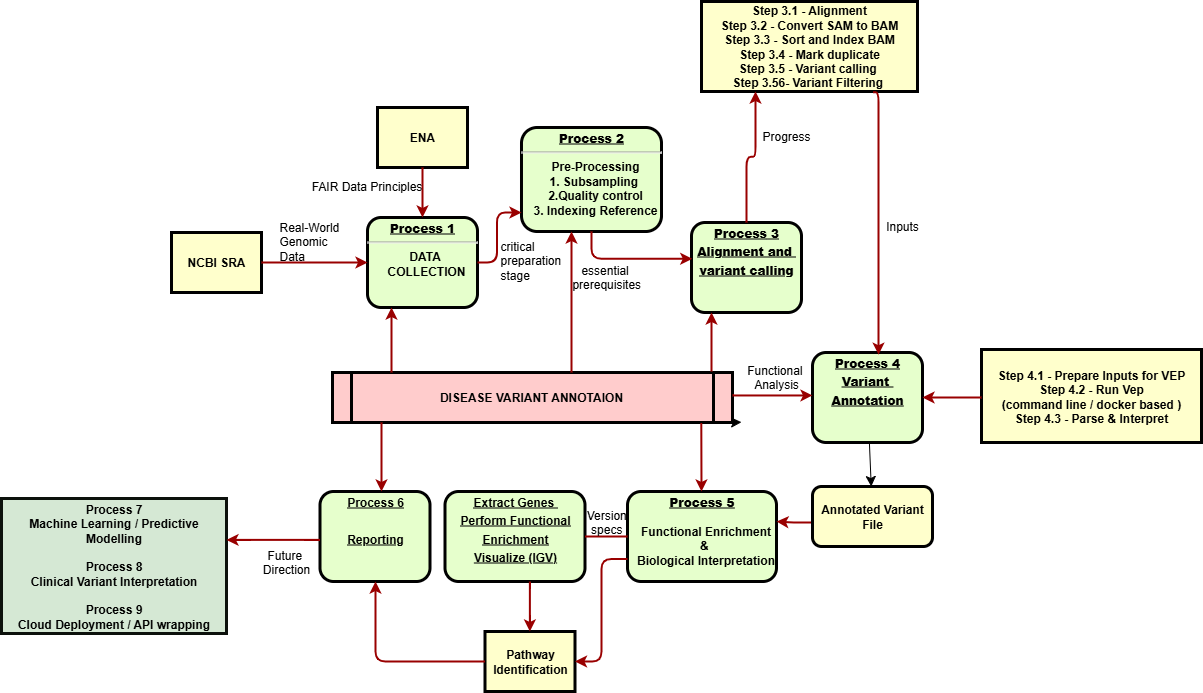

The diagram above was exported from draw.io. Its source (the exported page's mxGraphModel, read from the mxfile embedded in the PNG):
<mxGraphModel dx="2417" dy="957" grid="1" gridSize="10" guides="1" tooltips="1" connect="1" arrows="1" fold="1" page="1" pageScale="1" pageWidth="826" pageHeight="1169" background="none" math="0" shadow="0">
  <root>
    <mxCell id="0" />
    <mxCell id="1" parent="0" />
    <mxCell id="2" value="&lt;p style=&quot;margin: 0px; margin-top: 4px; text-align: center; text-decoration: underline;&quot;&gt;&lt;strong&gt;Process 1&lt;br&gt;&lt;/strong&gt;&lt;/p&gt;&lt;hr&gt;&lt;p style=&quot;margin: 0px; margin-left: 8px;&quot;&gt;DATA&amp;nbsp;&lt;/p&gt;&lt;p style=&quot;margin: 0px; margin-left: 8px;&quot;&gt;COLLECTION&lt;/p&gt;" style="verticalAlign=middle;align=center;overflow=fill;fontSize=12;fontFamily=Helvetica;html=1;rounded=1;fontStyle=1;strokeWidth=3;fillColor=#E6FFCC" parent="1" vertex="1">
      <mxGeometry x="236" y="236" width="110" height="90" as="geometry" />
    </mxCell>
    <mxCell id="3" value="ENA" style="whiteSpace=wrap;align=center;verticalAlign=middle;fontStyle=1;strokeWidth=3;fillColor=#FFFFCC" parent="1" vertex="1">
      <mxGeometry x="246" y="126" width="90" height="60" as="geometry" />
    </mxCell>
    <mxCell id="4" value="NCBI SRA" style="whiteSpace=wrap;align=center;verticalAlign=middle;fontStyle=1;strokeWidth=3;fillColor=#FFFFCC" parent="1" vertex="1">
      <mxGeometry x="40" y="251" width="90" height="60" as="geometry" />
    </mxCell>
    <mxCell id="tt2oMZnWe726qFSfbW0G-120" style="edgeStyle=none;curved=1;rounded=0;orthogonalLoop=1;jettySize=auto;html=1;exitX=1;exitY=1;exitDx=0;exitDy=0;fontSize=12;startSize=8;endSize=8;" edge="1" parent="1" source="5">
      <mxGeometry relative="1" as="geometry">
        <mxPoint x="610" y="440.7058823529412" as="targetPoint" />
      </mxGeometry>
    </mxCell>
    <mxCell id="5" value="DISEASE VARIANT ANNOTAION" style="shape=process;whiteSpace=wrap;align=center;verticalAlign=middle;size=0.0475;fontStyle=1;strokeWidth=3;fillColor=#FFCCCC" parent="1" vertex="1">
      <mxGeometry x="200.99999999999991" y="391" width="400" height="50" as="geometry" />
    </mxCell>
    <mxCell id="6" value="&lt;p style=&quot;margin: 0px; margin-top: 4px; text-align: center; text-decoration: underline;&quot;&gt;&lt;strong&gt;Process 2&lt;br&gt;&lt;/strong&gt;&lt;/p&gt;&lt;hr&gt;&lt;p style=&quot;margin: 0px; margin-left: 8px;&quot;&gt;Pre-Processing&lt;/p&gt;&lt;p style=&quot;margin: 0px; margin-left: 8px;&quot;&gt;1. Subsampling&amp;nbsp;&lt;/p&gt;&lt;p style=&quot;margin: 0px; margin-left: 8px;&quot;&gt;2.Quality control&lt;/p&gt;&lt;p style=&quot;margin: 0px; margin-left: 8px;&quot;&gt;3. Indexing Reference&lt;/p&gt;" style="verticalAlign=middle;align=center;overflow=fill;fontSize=12;fontFamily=Helvetica;html=1;rounded=1;fontStyle=1;strokeWidth=3;fillColor=#E6FFCC" parent="1" vertex="1">
      <mxGeometry x="390" y="146" width="140" height="104" as="geometry" />
    </mxCell>
    <mxCell id="tt2oMZnWe726qFSfbW0G-117" value="" style="edgeStyle=none;curved=1;rounded=0;orthogonalLoop=1;jettySize=auto;html=1;fontSize=12;startSize=8;endSize=8;" edge="1" parent="1" source="7" target="tt2oMZnWe726qFSfbW0G-114">
      <mxGeometry relative="1" as="geometry" />
    </mxCell>
    <mxCell id="7" value="&lt;p style=&quot;margin: 0px; margin-top: 4px; text-align: center; text-decoration: underline;&quot;&gt;&lt;strong&gt;&lt;strong&gt;Process&lt;/strong&gt;&amp;nbsp;4&lt;/strong&gt;&lt;/p&gt;&lt;p style=&quot;margin: 0px; margin-top: 4px; text-align: center; text-decoration: underline;&quot;&gt;&lt;strong style=&quot;background-color: transparent; color: light-dark(rgb(0, 0, 0), rgb(255, 255, 255));&quot;&gt;Variant&amp;nbsp;&lt;/strong&gt;&lt;/p&gt;&lt;p style=&quot;margin: 0px; margin-top: 4px; text-align: center; text-decoration: underline;&quot;&gt;&lt;strong&gt;Annotation&lt;/strong&gt;&lt;/p&gt;" style="verticalAlign=middle;align=center;overflow=fill;fontSize=12;fontFamily=Helvetica;html=1;rounded=1;fontStyle=1;strokeWidth=3;fillColor=#E6FFCC" parent="1" vertex="1">
      <mxGeometry x="681" y="371" width="110" height="90" as="geometry" />
    </mxCell>
    <mxCell id="8" value="&lt;p style=&quot;margin: 0px; margin-top: 4px; text-align: center; text-decoration: underline;&quot;&gt;&lt;strong&gt;&lt;strong&gt;Process&lt;/strong&gt;&amp;nbsp;3&lt;br&gt;&lt;/strong&gt;&lt;/p&gt;&lt;p style=&quot;margin: 0px; margin-top: 4px; text-align: center; text-decoration: underline;&quot;&gt;&lt;strong&gt;Alignment and&amp;nbsp;&lt;/strong&gt;&lt;/p&gt;&lt;p style=&quot;margin: 0px; margin-top: 4px; text-align: center; text-decoration: underline;&quot;&gt;&lt;strong&gt;variant calling&lt;/strong&gt;&lt;/p&gt;" style="verticalAlign=middle;align=center;overflow=fill;fontSize=12;fontFamily=Helvetica;html=1;rounded=1;fontStyle=1;strokeWidth=3;fillColor=#E6FFCC" parent="1" vertex="1">
      <mxGeometry x="560" y="241" width="110" height="90" as="geometry" />
    </mxCell>
    <mxCell id="9" value="&lt;p style=&quot;margin: 0px; margin-top: 4px; text-align: center; text-decoration: underline;&quot;&gt;&lt;strong&gt;&lt;strong&gt;Process 5&lt;/strong&gt;&lt;br&gt;&lt;/strong&gt;&lt;/p&gt;&lt;p style=&quot;margin: 0px; margin-left: 8px;&quot;&gt;&lt;br&gt;&lt;/p&gt;&lt;p style=&quot;margin: 0px; margin-left: 8px;&quot;&gt;Functional Enrichment&lt;/p&gt;&lt;p style=&quot;margin: 0px; margin-left: 8px;&quot;&gt;&amp;amp;&amp;nbsp;&lt;/p&gt;&lt;p style=&quot;margin: 0px; margin-left: 8px;&quot;&gt;Biological Interpretation&lt;/p&gt;" style="verticalAlign=middle;align=center;overflow=fill;fontSize=12;fontFamily=Helvetica;html=1;rounded=1;fontStyle=1;strokeWidth=3;fillColor=#E6FFCC" parent="1" vertex="1">
      <mxGeometry x="496" y="510" width="149" height="90" as="geometry" />
    </mxCell>
    <mxCell id="10" value="&lt;p style=&quot;margin: 0px; margin-top: 4px; text-align: center; text-decoration: underline;&quot;&gt;Process 6&lt;/p&gt;&lt;p style=&quot;margin: 0px; margin-top: 4px; text-align: center; text-decoration: underline;&quot;&gt;&lt;br&gt;&lt;/p&gt;&lt;p style=&quot;margin: 0px; margin-top: 4px; text-align: center; text-decoration: underline;&quot;&gt;Reporting&lt;/p&gt;" style="verticalAlign=middle;align=center;overflow=fill;fontSize=12;fontFamily=Helvetica;html=1;rounded=1;fontStyle=1;strokeWidth=3;fillColor=#E6FFCC" parent="1" vertex="1">
      <mxGeometry x="188.49999999999991" y="510" width="110" height="90" as="geometry" />
    </mxCell>
    <mxCell id="12" value="Step 3.1 - Alignment&#10;Step 3.2 - Convert SAM to BAM&#10;Step 3.3 - Sort and Index BAM&#10;Step 3.4 - Mark duplicate&#10;Step 3.5 - Variant calling &#10;Step 3.56- Variant Filtering " style="whiteSpace=wrap;align=center;verticalAlign=middle;fontStyle=1;strokeWidth=3;fillColor=#FFFFCC" parent="1" vertex="1">
      <mxGeometry x="570" y="20" width="216" height="90" as="geometry" />
    </mxCell>
    <mxCell id="13" value="Pathway Identification" style="whiteSpace=wrap;align=center;verticalAlign=middle;fontStyle=1;strokeWidth=3;fillColor=#FFFFCC" parent="1" vertex="1">
      <mxGeometry x="353.50000000000006" y="650" width="90" height="60" as="geometry" />
    </mxCell>
    <mxCell id="14" value="Process 7&#10;Machine Learning / Predictive Modelling&#10;&#10;Process 8&#10;Clinical Variant Interpretation&#10;&#10;Process 9&#10;Cloud Deployment / API wrapping" style="whiteSpace=wrap;align=center;verticalAlign=middle;fontStyle=1;strokeWidth=3;fillColor=#d5e8d4;strokeColor=#0C110C;" parent="1" vertex="1">
      <mxGeometry x="-130" y="517" width="225" height="135" as="geometry" />
    </mxCell>
    <mxCell id="15" value="Step 4.1 - Prepare Inputs for VEP&#10;Step 4.2 - Run Vep&#10;(command line / docker based )&#10;Step 4.3 - Parse &amp; Interpret" style="whiteSpace=wrap;align=center;verticalAlign=middle;fontStyle=1;strokeWidth=3;fillColor=#FFFFCC" parent="1" vertex="1">
      <mxGeometry x="850" y="368" width="220" height="93" as="geometry" />
    </mxCell>
    <mxCell id="36" value="" style="edgeStyle=none;noEdgeStyle=1;strokeColor=#990000;strokeWidth=2" parent="1" source="3" target="2" edge="1">
      <mxGeometry width="100" height="100" relative="1" as="geometry">
        <mxPoint x="20" y="250" as="sourcePoint" />
        <mxPoint x="120" y="150" as="targetPoint" />
      </mxGeometry>
    </mxCell>
    <mxCell id="37" value="" style="edgeStyle=none;noEdgeStyle=1;strokeColor=#990000;strokeWidth=2" parent="1" source="4" target="2" edge="1">
      <mxGeometry width="100" height="100" relative="1" as="geometry">
        <mxPoint x="280" y="190" as="sourcePoint" />
        <mxPoint x="380" y="90" as="targetPoint" />
      </mxGeometry>
    </mxCell>
    <mxCell id="11" value="&lt;p style=&quot;margin: 0px; margin-top: 4px; text-align: center; text-decoration: underline;&quot;&gt;Extract Genes&amp;nbsp;&lt;/p&gt;&lt;p style=&quot;margin: 0px; margin-top: 4px; text-align: center; text-decoration: underline;&quot;&gt;Perform Functional&lt;/p&gt;&lt;p style=&quot;margin: 0px; margin-top: 4px; text-align: center; text-decoration: underline;&quot;&gt;Enrichment&lt;/p&gt;&lt;p style=&quot;margin: 0px; margin-top: 4px; text-align: center; text-decoration: underline;&quot;&gt;Visualize (IGV)&lt;/p&gt;" style="verticalAlign=middle;align=center;overflow=fill;fontSize=12;fontFamily=Helvetica;html=1;rounded=1;fontStyle=1;strokeWidth=3;fillColor=#E6FFCC" parent="1" vertex="1">
      <mxGeometry x="313.5" y="510" width="140" height="90" as="geometry" />
    </mxCell>
    <mxCell id="51" value="" style="endArrow=none;noEdgeStyle=1;strokeColor=#990000;strokeWidth=2" parent="1" source="9" target="11" edge="1">
      <mxGeometry relative="1" as="geometry">
        <mxPoint x="205.00819672131135" y="481" as="sourcePoint" />
        <mxPoint x="400.32786885245895" y="650" as="targetPoint" />
      </mxGeometry>
    </mxCell>
    <mxCell id="53" value="FAIR Data Principles" style="text;spacingTop=-5;align=center" parent="1" vertex="1">
      <mxGeometry x="230" y="196" width="11" height="24" as="geometry" />
    </mxCell>
    <mxCell id="55" value="" style="edgeStyle=elbowEdgeStyle;elbow=horizontal;strokeColor=#990000;strokeWidth=2" parent="1" source="5" target="2" edge="1">
      <mxGeometry width="100" height="100" relative="1" as="geometry">
        <mxPoint x="50" y="530" as="sourcePoint" />
        <mxPoint x="150" y="430" as="targetPoint" />
        <Array as="points">
          <mxPoint x="260" y="370" />
        </Array>
      </mxGeometry>
    </mxCell>
    <mxCell id="56" value="" style="edgeStyle=elbowEdgeStyle;elbow=horizontal;strokeColor=#990000;strokeWidth=2;exitX=1;exitY=0.5;exitDx=0;exitDy=0;" parent="1" source="2" target="6" edge="1">
      <mxGeometry width="100" height="100" relative="1" as="geometry">
        <mxPoint x="366" y="260" as="sourcePoint" />
        <mxPoint x="366" y="261" as="targetPoint" />
        <Array as="points">
          <mxPoint x="365.5" y="231" />
        </Array>
      </mxGeometry>
    </mxCell>
    <mxCell id="58" value="" style="edgeStyle=elbowEdgeStyle;elbow=horizontal;strokeColor=#990000;strokeWidth=2" parent="1" source="5" target="6" edge="1">
      <mxGeometry width="100" height="100" relative="1" as="geometry">
        <mxPoint x="380" y="370" as="sourcePoint" />
        <mxPoint x="480" y="270" as="targetPoint" />
        <Array as="points">
          <mxPoint x="440" y="310" />
        </Array>
      </mxGeometry>
    </mxCell>
    <mxCell id="59" value="" style="edgeStyle=elbowEdgeStyle;elbow=horizontal;strokeColor=#990000;strokeWidth=2;entryX=0.007;entryY=0.403;entryDx=0;entryDy=0;entryPerimeter=0;" parent="1" source="6" target="8" edge="1">
      <mxGeometry width="100" height="100" relative="1" as="geometry">
        <mxPoint x="350" y="370" as="sourcePoint" />
        <mxPoint x="450" y="270" as="targetPoint" />
        <Array as="points">
          <mxPoint x="460" y="320" />
        </Array>
      </mxGeometry>
    </mxCell>
    <mxCell id="61" value="essential &#10;prerequisites" style="text;spacingTop=-5;align=center" parent="1" vertex="1">
      <mxGeometry x="450.25" y="280" width="50" height="20.5" as="geometry" />
    </mxCell>
    <mxCell id="63" value="Progress&#10;" style="text;spacingTop=-5;align=center" parent="1" vertex="1">
      <mxGeometry x="640" y="146.0000000000001" width="30" height="20" as="geometry" />
    </mxCell>
    <mxCell id="64" value="Inputs" style="text;spacingTop=-5;align=center" parent="1" vertex="1">
      <mxGeometry x="756.0000000000001" y="236.0000000000001" width="30" height="20" as="geometry" />
    </mxCell>
    <mxCell id="66" value="" style="edgeStyle=elbowEdgeStyle;elbow=vertical;entryX=0.25;entryY=1;strokeColor=#990000;strokeWidth=2" parent="1" source="8" target="12" edge="1">
      <mxGeometry width="100" height="100" relative="1" as="geometry">
        <mxPoint x="530" y="250" as="sourcePoint" />
        <mxPoint x="630" y="150" as="targetPoint" />
        <Array as="points" />
      </mxGeometry>
    </mxCell>
    <mxCell id="67" value="" style="edgeStyle=elbowEdgeStyle;elbow=horizontal;strokeColor=#990000;strokeWidth=2;exitX=0.794;exitY=1.009;exitDx=0;exitDy=0;exitPerimeter=0;entryX=0.602;entryY=0.024;entryDx=0;entryDy=0;entryPerimeter=0;" parent="1" source="12" target="7" edge="1">
      <mxGeometry width="100" height="100" relative="1" as="geometry">
        <mxPoint x="660.0000000000002" y="360" as="sourcePoint" />
        <mxPoint x="750" y="330" as="targetPoint" />
        <Array as="points">
          <mxPoint x="747" y="320" />
          <mxPoint x="750" y="370" />
        </Array>
      </mxGeometry>
    </mxCell>
    <mxCell id="68" value="" style="edgeStyle=elbowEdgeStyle;elbow=horizontal;strokeColor=#990000;strokeWidth=2;exitX=0.922;exitY=1.01;exitDx=0;exitDy=0;exitPerimeter=0;" parent="1" source="5" edge="1">
      <mxGeometry width="100" height="100" relative="1" as="geometry">
        <mxPoint x="570" y="450" as="sourcePoint" />
        <mxPoint x="570" y="510" as="targetPoint" />
        <Array as="points">
          <mxPoint x="570" y="479" />
        </Array>
      </mxGeometry>
    </mxCell>
    <mxCell id="72" value="" style="edgeStyle=elbowEdgeStyle;elbow=vertical;strokeColor=#990000;strokeWidth=2" parent="1" edge="1">
      <mxGeometry width="100" height="100" relative="1" as="geometry">
        <mxPoint x="600.9999999999998" y="413.97" as="sourcePoint" />
        <mxPoint x="681" y="413.97" as="targetPoint" />
        <Array as="points">
          <mxPoint x="650" y="413.97" />
        </Array>
      </mxGeometry>
    </mxCell>
    <mxCell id="76" value="" style="edgeStyle=elbowEdgeStyle;elbow=horizontal;strokeColor=#990000;strokeWidth=2" parent="1" edge="1">
      <mxGeometry width="100" height="100" relative="1" as="geometry">
        <mxPoint x="580" y="390" as="sourcePoint" />
        <mxPoint x="580" y="331" as="targetPoint" />
        <Array as="points">
          <mxPoint x="580" y="360" />
        </Array>
      </mxGeometry>
    </mxCell>
    <mxCell id="78" value="" style="edgeStyle=elbowEdgeStyle;elbow=horizontal;strokeColor=#990000;strokeWidth=2;entryX=1;entryY=0.5;entryDx=0;entryDy=0;" parent="1" target="7" edge="1">
      <mxGeometry width="100" height="100" relative="1" as="geometry">
        <mxPoint x="850" y="416" as="sourcePoint" />
        <mxPoint x="530" y="600" as="targetPoint" />
        <Array as="points">
          <mxPoint x="830" y="400" />
        </Array>
      </mxGeometry>
    </mxCell>
    <mxCell id="81" value="" style="edgeStyle=elbowEdgeStyle;elbow=horizontal;exitX=0;exitY=0.75;strokeColor=#990000;strokeWidth=2" parent="1" source="9" target="13" edge="1">
      <mxGeometry width="100" height="100" relative="1" as="geometry">
        <mxPoint x="420" y="730" as="sourcePoint" />
        <mxPoint x="520" y="630" as="targetPoint" />
        <Array as="points">
          <mxPoint x="470" y="630" />
        </Array>
      </mxGeometry>
    </mxCell>
    <mxCell id="83" value="" style="edgeStyle=elbowEdgeStyle;elbow=horizontal;strokeColor=#990000;strokeWidth=2" parent="1" source="11" target="13" edge="1">
      <mxGeometry width="100" height="100" relative="1" as="geometry">
        <mxPoint x="200" y="660.0000000000002" as="sourcePoint" />
        <mxPoint x="230.0000000000001" y="650" as="targetPoint" />
      </mxGeometry>
    </mxCell>
    <mxCell id="85" value="" style="edgeStyle=elbowEdgeStyle;elbow=horizontal;strokeColor=#990000;strokeWidth=2;exitX=0;exitY=0.5;exitDx=0;exitDy=0;entryX=0.5;entryY=1;entryDx=0;entryDy=0;" parent="1" source="13" target="10" edge="1">
      <mxGeometry width="100" height="100" relative="1" as="geometry">
        <mxPoint x="130.0000000000001" y="740" as="sourcePoint" />
        <mxPoint x="250" y="620" as="targetPoint" />
        <Array as="points">
          <mxPoint x="244" y="630" />
        </Array>
      </mxGeometry>
    </mxCell>
    <mxCell id="87" value="" style="edgeStyle=elbowEdgeStyle;elbow=vertical;strokeColor=#990000;strokeWidth=2" parent="1" source="10" target="14" edge="1">
      <mxGeometry width="100" height="100" relative="1" as="geometry">
        <mxPoint x="70" y="740" as="sourcePoint" />
        <mxPoint x="170" y="640" as="targetPoint" />
      </mxGeometry>
    </mxCell>
    <mxCell id="88" value="" style="edgeStyle=elbowEdgeStyle;elbow=horizontal;strokeColor=#990000;strokeWidth=2;entryX=0.994;entryY=0.545;entryDx=0;entryDy=0;entryPerimeter=0;" parent="1" edge="1">
      <mxGeometry width="100" height="100" relative="1" as="geometry">
        <mxPoint x="680.89" y="540.95" as="sourcePoint" />
        <mxPoint x="644.996" y="540.0000000000001" as="targetPoint" />
        <Array as="points">
          <mxPoint x="660.89" y="530.95" />
        </Array>
      </mxGeometry>
    </mxCell>
    <mxCell id="90" value="Version&#10;specs" style="text;spacingTop=-5;align=center" parent="1" vertex="1">
      <mxGeometry x="470" y="525" width="10.5" height="5" as="geometry" />
    </mxCell>
    <mxCell id="92" value="" style="edgeStyle=elbowEdgeStyle;elbow=horizontal;strokeColor=#990000;strokeWidth=2" parent="1" source="5" target="10" edge="1">
      <mxGeometry width="100" height="100" relative="1" as="geometry">
        <mxPoint x="30.000000000000114" y="500" as="sourcePoint" />
        <mxPoint x="130.0000000000001" y="400" as="targetPoint" />
        <Array as="points">
          <mxPoint x="250" y="470" />
        </Array>
      </mxGeometry>
    </mxCell>
    <mxCell id="94" value="Future &#10;Direction" style="text;spacingTop=-5;align=center" parent="1" vertex="1">
      <mxGeometry x="139.99999999999994" y="565.0000000000001" width="30" height="20" as="geometry" />
    </mxCell>
    <mxCell id="tt2oMZnWe726qFSfbW0G-97" value="Real-World Genomic Data" style="text;whiteSpace=wrap;html=1;" vertex="1" parent="1">
      <mxGeometry x="146" y="232" width="70" height="29" as="geometry" />
    </mxCell>
    <mxCell id="tt2oMZnWe726qFSfbW0G-100" style="edgeStyle=none;curved=1;rounded=0;orthogonalLoop=1;jettySize=auto;html=1;entryX=0.004;entryY=0.578;entryDx=0;entryDy=0;entryPerimeter=0;fontSize=12;startSize=8;endSize=8;" edge="1" parent="1" source="6" target="6">
      <mxGeometry relative="1" as="geometry" />
    </mxCell>
    <mxCell id="tt2oMZnWe726qFSfbW0G-101" value="critical preparation stage" style="text;whiteSpace=wrap;html=1;" vertex="1" parent="1">
      <mxGeometry x="366.5" y="251" width="64" height="39" as="geometry" />
    </mxCell>
    <mxCell id="tt2oMZnWe726qFSfbW0G-107" style="edgeStyle=none;curved=1;rounded=0;orthogonalLoop=1;jettySize=auto;html=1;exitX=0.5;exitY=1;exitDx=0;exitDy=0;fontSize=12;startSize=8;endSize=8;" edge="1" parent="1" source="15" target="15">
      <mxGeometry relative="1" as="geometry" />
    </mxCell>
    <mxCell id="74" value="Functional &#10;Analysis" style="text;spacingTop=-5;align=center" parent="1" vertex="1">
      <mxGeometry x="630" y="380" width="30" height="20" as="geometry" />
    </mxCell>
    <mxCell id="tt2oMZnWe726qFSfbW0G-114" value="Annotated Variant File" style="rounded=1;whiteSpace=wrap;html=1;fillColor=#FFFFCC;fontStyle=1;strokeWidth=3;" vertex="1" parent="1">
      <mxGeometry x="681" y="505" width="120" height="60" as="geometry" />
    </mxCell>
    <mxCell id="tt2oMZnWe726qFSfbW0G-130" style="edgeStyle=none;curved=1;rounded=0;orthogonalLoop=1;jettySize=auto;html=1;exitX=0.25;exitY=1;exitDx=0;exitDy=0;fontSize=12;startSize=8;endSize=8;" edge="1" parent="1" source="tt2oMZnWe726qFSfbW0G-101" target="tt2oMZnWe726qFSfbW0G-101">
      <mxGeometry relative="1" as="geometry" />
    </mxCell>
  </root>
</mxGraphModel>